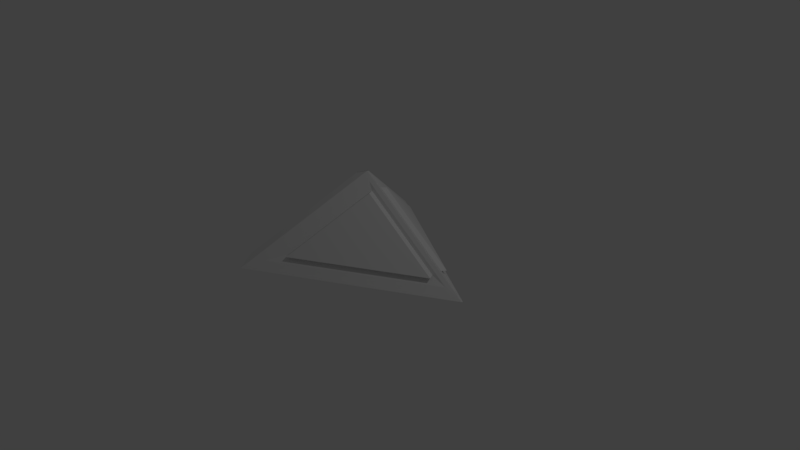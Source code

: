 # Source: spot.blend  (saved by Blender 2.79.0; exported with 4.5.12 LTS)
import bpy
from mathutils import Matrix  # noqa: F401  (used for matrix-valued properties, if any)

bpy.ops.wm.read_factory_settings(use_empty=True)
scene = bpy.context.scene
scene.name = 'Scene'

# ---- collections
col_collection_1 = bpy.data.collections.new('Collection 1'); scene.collection.children.link(col_collection_1)

# ---- world
world_world = bpy.data.worlds.new('World'); scene.world = world_world
world_world.color = (0.05088, 0.05088, 0.05088)
world_world.use_sun_shadow = False
world_world.sun_shadow_jitter_overblur = 0.0
world_world.cycles.sampling_method = 'MANUAL'

# ---- cameras
cam_camera = bpy.data.cameras.new('Camera')
cam_camera.clip_end = 100.0
cam_camera.lens = 35.0
cam_camera.sensor_width = 32.0
cam_camera.sensor_height = 18.0
cam_camera.ortho_scale = 7.314
cam_camera.dof.focus_distance = 0.0
cam_camera.dof.aperture_fstop = 128.0

# ---- lights
light_lamp = bpy.data.lights.new('Lamp', 'POINT')
light_lamp.transmission_factor = 0.0
light_lamp.cutoff_distance = 30.0
light_lamp.energy = 100.0
light_lamp.shadow_buffer_clip_start = 1.001
light_lamp.shadow_soft_size = 0.1
light_lamp.shadow_maximum_resolution = 0.006
light_lamp.use_absolute_resolution = True

# ---- meshes
me_cube_001 = bpy.data.meshes.new('Cube.001')
me_cube_001.from_pydata([(0.8486, 0.7622, 0.4419), (1.0, -1.0, 1.0), (1.0, 1.0, 1.0), (-1.0, 1.0, 1.0), (-1.0, 1.0, 1.0), (1.0, -1.0, 1.0), (1.0, 1.0, -1.0), (1.0, 1.0, 1.0), (0.1495, 0.7622, 0.4419), (0.8486, 0.06313, 0.4419), (-1.0, 1.01, 1.0), (1.0, 1.01, 1.0), (1.0, 1.01, -1.0), (1.01, 1.0, -1.0), (1.01, 1.0, 1.0), (1.01, -1.0, 1.0), (-0.6745, 1.012, 0.873), (0.9444, 1.012, 0.873), (0.9444, 1.012, -0.746), (1.012, 0.9444, -0.746), (1.012, 0.9444, 0.873), (1.012, -0.6745, 0.873), (-0.3908, 0.9972, 0.7643), (0.9021, 0.9972, 0.7643), (0.9021, 0.9972, -0.5286), (0.9972, 0.9021, -0.5286), (0.9972, 0.9021, 0.7643), (0.9972, -0.3908, 0.7643), (0.8248, 1.057, 0.74), (-0.4681, 1.057, 0.74), (0.8248, 1.057, -0.5529), (1.056, 0.8626, 0.7358), (1.056, 0.8626, -0.5572), (1.056, -0.4304, 0.7358), (0.8725, 0.8637, 1.115), (0.8725, -0.8125, 1.115), (1.0, 1.0, 1.0), (1.0, 1.01, 1.0), (1.01, 1.0, 1.0), (-0.8037, 0.8637, 1.115), (-0.8037, 0.8725, 1.115), (0.8725, 0.8725, 1.115), (0.8813, 0.8637, 1.115), (0.8813, -0.8125, 1.115)], [], [(3, 6, 5), (11, 17, 16, 10), (17, 23, 22, 16), (5, 1, 4, 3), (0, 8, 9), (3, 4, 2, 7), (7, 2, 1, 5), (4, 8, 0, 2), (1, 9, 8, 4), (2, 0, 9, 1), (7, 11, 10, 3), (6, 12, 11, 7), (3, 10, 12, 6), (23, 24, 30, 28), (7, 14, 13, 6), (5, 15, 14, 7), (6, 13, 15, 5), (12, 18, 17, 11), (10, 16, 18, 12), (14, 20, 19, 13), (15, 21, 20, 14), (13, 19, 21, 15), (18, 24, 23, 17), (16, 22, 24, 18), (26, 27, 33, 31), (20, 26, 25, 19), (21, 27, 26, 20), (19, 25, 27, 21), (29, 28, 30), (32, 31, 33), (27, 25, 32, 33), (25, 26, 31, 32), (24, 22, 29, 30), (22, 23, 28, 29), (10, 11, 41, 40), (7, 14, 38, 36), (7, 11, 37, 36), (7, 3, 39, 34), (15, 14, 42, 43), (5, 7, 34, 35)])
me_cube_001.use_remesh_preserve_volume = False
me_cube_001.use_remesh_preserve_attributes = False
me_cube_001.use_mirror_vertex_groups = False
me_cube_001.update()

# ---- objects
ob_cube = bpy.data.objects.new('Cube', me_cube_001)
ob_lamp = bpy.data.objects.new('Lamp', light_lamp)
ob_camera = bpy.data.objects.new('Camera', cam_camera)

# ---- transforms, parenting, visibility, modifiers, constraints
ob_cube.location = (0.0, 0.0, -0.5737)
ob_cube.rotation_euler = (0.7854, -0.6107, -1.047)
ob_cube.lineart.crease_threshold = 0.0
ob_lamp.location = (4.076, 1.005, 5.904)
ob_lamp.rotation_euler = (0.6503, 0.05522, 1.866)
ob_lamp.lock_rotations_4d = False
ob_lamp.empty_display_type = 'ARROWS'
ob_lamp.color = (0.0, 0.0, 0.0, 0.0)
ob_lamp.lineart.crease_threshold = 0.0
ob_camera.location = (7.481, -6.508, 5.344)
ob_camera.rotation_euler = (1.109, 0.0, 0.8149)
ob_camera.lock_rotations_4d = False
ob_camera.empty_display_type = 'ARROWS'
ob_camera.color = (0.0, 0.0, 0.0, 0.0)
ob_camera.display_type = 'WIRE'
ob_camera.lineart.crease_threshold = 0.0

# ---- collection membership
col_collection_1.objects.link(ob_cube)
col_collection_1.objects.link(ob_lamp)
col_collection_1.objects.link(ob_camera)

# ---- scene / render settings (as saved in the file)
scene.camera = ob_camera
scene.frame_start = 1; scene.frame_end = 250; scene.frame_set(1)
scene.render.engine = 'BLENDER_EEVEE_NEXT'
scene.render.resolution_percentage = 50
scene.render.dither_intensity = 0.0
scene.cycles.use_denoising = False
scene.cycles.samples = 128
scene.cycles.sampling_pattern = 'TABULATED_SOBOL'
scene.cycles.use_adaptive_sampling = False
scene.cycles.use_light_tree = False
scene.cycles.blur_glossy = 0.0
scene.cycles.sample_clamp_indirect = 0.0
scene.view_settings.view_transform = 'Standard'
bpy.context.view_layer.update()
